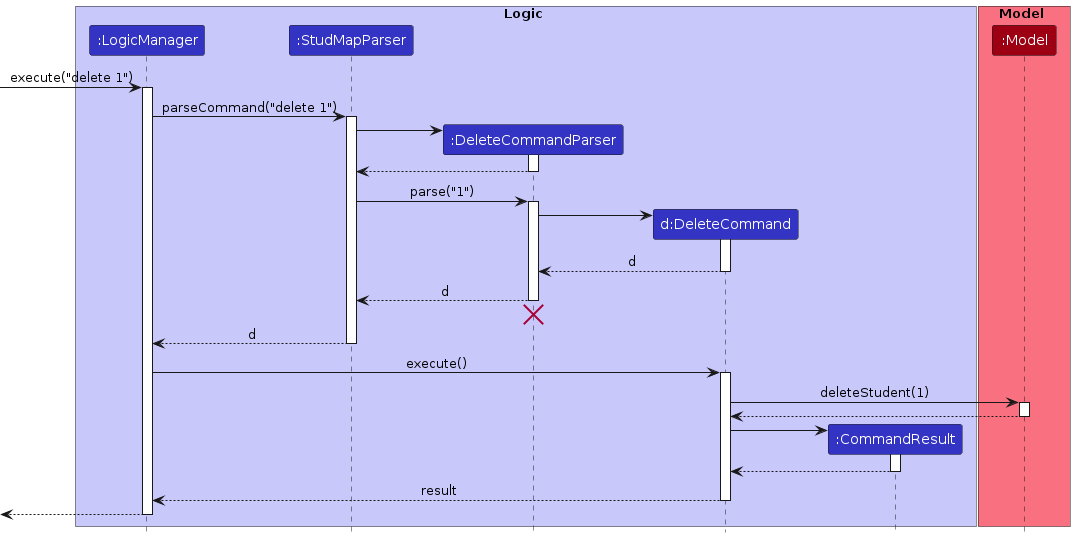

The diagram above was rendered by PlantUML. Its source (embedded in the PNG):
@startuml
!include style.puml

box Logic LOGIC_COLOR_T1
participant ":LogicManager" as LogicManager LOGIC_COLOR
participant ":StudMapParser" as StudMapParser LOGIC_COLOR
participant ":DeleteCommandParser" as DeleteCommandParser LOGIC_COLOR
participant "d:DeleteCommand" as DeleteCommand LOGIC_COLOR
participant ":CommandResult" as CommandResult LOGIC_COLOR
end box

box Model MODEL_COLOR_T1
participant ":Model" as Model MODEL_COLOR
end box

[-> LogicManager : execute("delete 1")
activate LogicManager

LogicManager -> StudMapParser : parseCommand("delete 1")
activate StudMapParser

create DeleteCommandParser
StudMapParser -> DeleteCommandParser
activate DeleteCommandParser

DeleteCommandParser --> StudMapParser
deactivate DeleteCommandParser

StudMapParser -> DeleteCommandParser : parse("1")
activate DeleteCommandParser

create DeleteCommand
DeleteCommandParser -> DeleteCommand
activate DeleteCommand

DeleteCommand --> DeleteCommandParser : d
deactivate DeleteCommand

DeleteCommandParser --> StudMapParser : d
deactivate DeleteCommandParser
'Hidden arrow to position the destroy marker below the end of the activation bar.
DeleteCommandParser -[hidden]-> StudMapParser
destroy DeleteCommandParser

StudMapParser --> LogicManager : d
deactivate StudMapParser

LogicManager -> DeleteCommand : execute()
activate DeleteCommand

DeleteCommand -> Model : deleteStudent(1)
activate Model

Model --> DeleteCommand
deactivate Model

create CommandResult
DeleteCommand -> CommandResult
activate CommandResult

CommandResult --> DeleteCommand
deactivate CommandResult

DeleteCommand --> LogicManager : result
deactivate DeleteCommand

[<--LogicManager
deactivate LogicManager
@enduml